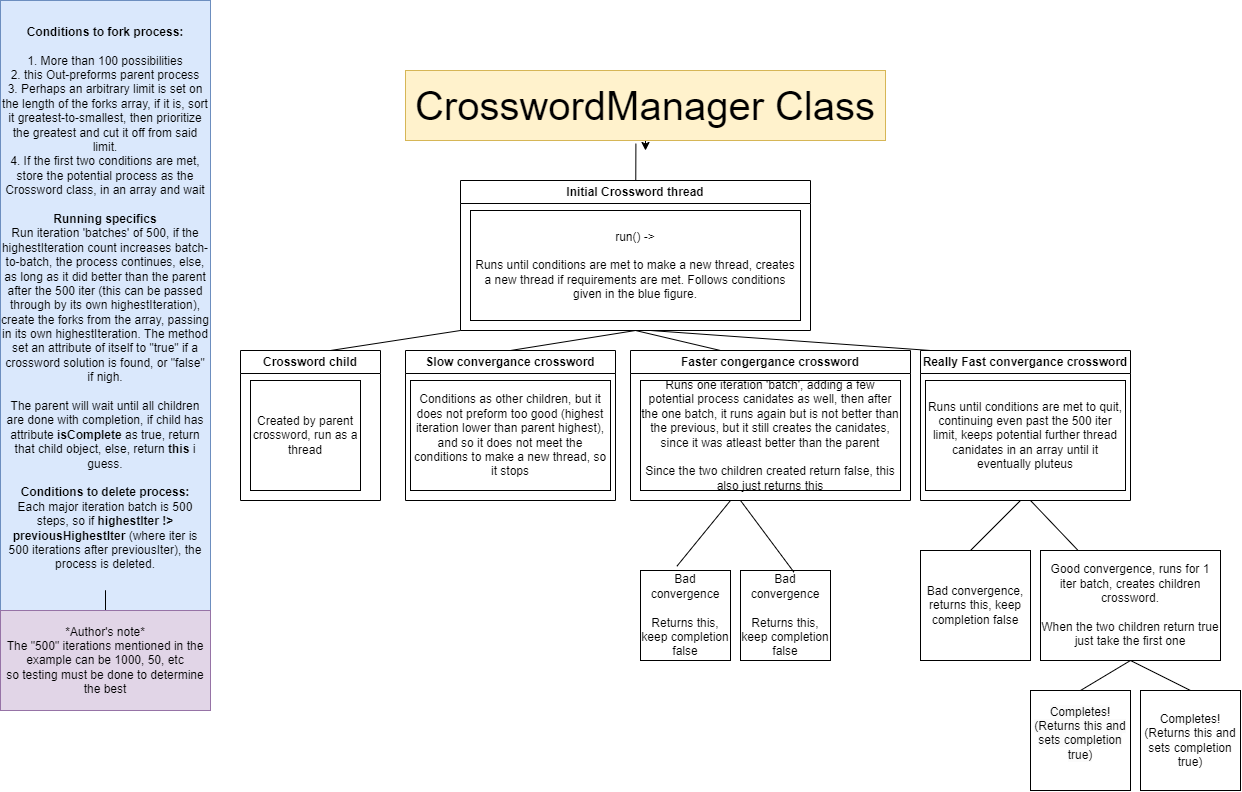

The diagram above was exported from draw.io. Its source (the exported page's mxGraphModel, read from the mxfile embedded in the PNG):
<mxGraphModel dx="872" dy="534" grid="1" gridSize="10" guides="1" tooltips="1" connect="1" arrows="1" fold="1" page="1" pageScale="1" pageWidth="850" pageHeight="1100" math="0" shadow="0">
  <root>
    <mxCell id="0" />
    <mxCell id="1" parent="0" />
    <mxCell id="lwlY_nCoA_u2NCYdowIk-23" style="edgeStyle=orthogonalEdgeStyle;rounded=0;orthogonalLoop=1;jettySize=auto;html=1;" edge="1" parent="1" source="lwlY_nCoA_u2NCYdowIk-2">
      <mxGeometry relative="1" as="geometry">
        <mxPoint x="655" y="160" as="targetPoint" />
        <Array as="points">
          <mxPoint x="640" y="150" />
          <mxPoint x="640" y="150" />
        </Array>
      </mxGeometry>
    </mxCell>
    <mxCell id="lwlY_nCoA_u2NCYdowIk-2" value="CrosswordManager Class" style="rounded=0;whiteSpace=wrap;html=1;fillColor=#fff2cc;strokeColor=#d6b656;fontSize=40;" vertex="1" parent="1">
      <mxGeometry x="415" y="80" width="480" height="70" as="geometry" />
    </mxCell>
    <mxCell id="lwlY_nCoA_u2NCYdowIk-4" value="" style="endArrow=none;html=1;rounded=0;exitX=0.48;exitY=1.044;exitDx=0;exitDy=0;exitPerimeter=0;" edge="1" parent="1" source="lwlY_nCoA_u2NCYdowIk-2" target="lwlY_nCoA_u2NCYdowIk-5">
      <mxGeometry width="50" height="50" relative="1" as="geometry">
        <mxPoint x="530" y="140" as="sourcePoint" />
        <mxPoint x="330" y="150" as="targetPoint" />
      </mxGeometry>
    </mxCell>
    <mxCell id="lwlY_nCoA_u2NCYdowIk-5" value="Initial Crossword thread" style="swimlane;whiteSpace=wrap;html=1;" vertex="1" parent="1">
      <mxGeometry x="470" y="190" width="350" height="150" as="geometry" />
    </mxCell>
    <mxCell id="lwlY_nCoA_u2NCYdowIk-7" value="run() -&amp;gt;&lt;div&gt;&lt;br&gt;&lt;/div&gt;&lt;div&gt;Runs until conditions are met to make a new thread, creates a new thread if requirements are met. Follows conditions given in the blue figure.&lt;/div&gt;" style="whiteSpace=wrap;html=1;" vertex="1" parent="lwlY_nCoA_u2NCYdowIk-5">
      <mxGeometry x="10" y="30" width="330" height="110" as="geometry" />
    </mxCell>
    <mxCell id="lwlY_nCoA_u2NCYdowIk-8" value="Crossword child" style="swimlane;whiteSpace=wrap;html=1;" vertex="1" parent="1">
      <mxGeometry x="250" y="360" width="140" height="150" as="geometry" />
    </mxCell>
    <mxCell id="lwlY_nCoA_u2NCYdowIk-9" value="Created by parent crossword, run as a thread" style="whiteSpace=wrap;html=1;aspect=fixed;" vertex="1" parent="lwlY_nCoA_u2NCYdowIk-8">
      <mxGeometry x="10" y="30" width="110" height="110" as="geometry" />
    </mxCell>
    <mxCell id="lwlY_nCoA_u2NCYdowIk-10" value="Slow convergance crossword" style="swimlane;whiteSpace=wrap;html=1;" vertex="1" parent="1">
      <mxGeometry x="415" y="360" width="210" height="150" as="geometry" />
    </mxCell>
    <mxCell id="lwlY_nCoA_u2NCYdowIk-11" value="Conditions as other children, but it does not preform too good (highest iteration lower than parent highest), and so it does not meet the conditions to make a new thread, so it stops" style="whiteSpace=wrap;html=1;" vertex="1" parent="lwlY_nCoA_u2NCYdowIk-10">
      <mxGeometry x="5" y="30" width="200" height="110" as="geometry" />
    </mxCell>
    <mxCell id="lwlY_nCoA_u2NCYdowIk-12" value="Really Fast convergance crossword" style="swimlane;whiteSpace=wrap;html=1;" vertex="1" parent="1">
      <mxGeometry x="930" y="360" width="210" height="150" as="geometry" />
    </mxCell>
    <mxCell id="lwlY_nCoA_u2NCYdowIk-13" value="Runs until conditions are met to quit, continuing even past the 500 iter limit, keeps potential further thread canidates in an array until it eventually pluteus" style="whiteSpace=wrap;html=1;" vertex="1" parent="lwlY_nCoA_u2NCYdowIk-12">
      <mxGeometry x="5" y="30" width="200" height="110" as="geometry" />
    </mxCell>
    <mxCell id="lwlY_nCoA_u2NCYdowIk-14" value="" style="endArrow=none;html=1;rounded=0;exitX=0.5;exitY=0;exitDx=0;exitDy=0;entryX=0;entryY=1;entryDx=0;entryDy=0;" edge="1" parent="1" target="lwlY_nCoA_u2NCYdowIk-5">
      <mxGeometry width="50" height="50" relative="1" as="geometry">
        <mxPoint x="340" y="360" as="sourcePoint" />
        <mxPoint x="410" y="340" as="targetPoint" />
      </mxGeometry>
    </mxCell>
    <mxCell id="lwlY_nCoA_u2NCYdowIk-15" value="" style="endArrow=none;html=1;rounded=0;exitX=0.5;exitY=0;exitDx=0;exitDy=0;entryX=0.5;entryY=1;entryDx=0;entryDy=0;" edge="1" parent="1" source="lwlY_nCoA_u2NCYdowIk-10" target="lwlY_nCoA_u2NCYdowIk-5">
      <mxGeometry width="50" height="50" relative="1" as="geometry">
        <mxPoint x="480" y="390" as="sourcePoint" />
        <mxPoint x="530" y="340" as="targetPoint" />
      </mxGeometry>
    </mxCell>
    <mxCell id="lwlY_nCoA_u2NCYdowIk-16" value="" style="endArrow=none;html=1;rounded=0;exitX=0.5;exitY=0;exitDx=0;exitDy=0;" edge="1" parent="1" source="lwlY_nCoA_u2NCYdowIk-12">
      <mxGeometry width="50" height="50" relative="1" as="geometry">
        <mxPoint x="610" y="390" as="sourcePoint" />
        <mxPoint x="660" y="340" as="targetPoint" />
        <Array as="points">
          <mxPoint x="940" y="360" />
        </Array>
      </mxGeometry>
    </mxCell>
    <mxCell id="lwlY_nCoA_u2NCYdowIk-17" value="&lt;b&gt;Conditions to fork process:&lt;/b&gt;&lt;div&gt;&lt;br&gt;&lt;/div&gt;&lt;div&gt;1. More than 100 possibilities&lt;/div&gt;&lt;div&gt;2. this Out-preforms parent process&lt;/div&gt;&lt;div&gt;3. Perhaps an arbitrary limit is set on the length of the forks array, if it is, sort it greatest-to-smallest, then prioritize the greatest and cut it off from said limit.&lt;/div&gt;&lt;div&gt;4. If the first two conditions are met, store the potential process as the Crossword class, in an array and wait&lt;/div&gt;&lt;div&gt;&lt;br&gt;&lt;/div&gt;&lt;div&gt;&lt;b&gt;Running specifics&lt;/b&gt;&lt;/div&gt;&lt;div&gt;Run iteration 'batches' of 500, if the highestIteration count increases batch-to-batch, the process continues, else, as long as it did better than the parent after the 500 iter (this can be passed through by its own highestIteration), create the forks from the array, passing in its own highestIteration. The method set an attribute of itself to &quot;true&quot; if a crossword solution is found, or &quot;false&quot; if nigh.&lt;/div&gt;&lt;div&gt;&lt;br&gt;&lt;/div&gt;&lt;div&gt;The parent will wait until all children are done with completion, if child has attribute &lt;b&gt;isComplete &lt;/b&gt;as true, return that child object, else, return &lt;b&gt;this &lt;/b&gt;i guess.&lt;/div&gt;&lt;div&gt;&lt;b&gt;&lt;br&gt;&lt;/b&gt;&lt;/div&gt;&lt;div&gt;&lt;b&gt;Conditions to delete process:&lt;/b&gt;&lt;/div&gt;&lt;div&gt;Each major iteration batch is 500 steps, so if&lt;b&gt; highestIter !&amp;gt; previousHighestIter&lt;/b&gt;&amp;nbsp;(where iter is 500 iterations after previousIter), the process is deleted.&lt;/div&gt;&lt;div&gt;&lt;br&gt;&lt;/div&gt;" style="rounded=0;whiteSpace=wrap;html=1;fillColor=#dae8fc;strokeColor=#6c8ebf;" vertex="1" parent="1">
      <mxGeometry x="10" y="10" width="210" height="610" as="geometry" />
    </mxCell>
    <mxCell id="lwlY_nCoA_u2NCYdowIk-31" value="" style="edgeStyle=orthogonalEdgeStyle;rounded=0;orthogonalLoop=1;jettySize=auto;html=1;" edge="1" parent="1" source="lwlY_nCoA_u2NCYdowIk-19" target="lwlY_nCoA_u2NCYdowIk-17">
      <mxGeometry relative="1" as="geometry" />
    </mxCell>
    <mxCell id="lwlY_nCoA_u2NCYdowIk-19" value="*Author's note*&lt;div&gt;The &quot;500&quot; iterations mentioned in the example can be 1000, 50, etc&lt;/div&gt;&lt;div&gt;so testing must be done to determine the best&lt;/div&gt;" style="whiteSpace=wrap;html=1;fillColor=#e1d5e7;strokeColor=#9673a6;" vertex="1" parent="1">
      <mxGeometry x="10" y="620" width="210" height="100" as="geometry" />
    </mxCell>
    <mxCell id="lwlY_nCoA_u2NCYdowIk-21" value="Faster congergance crossword" style="swimlane;whiteSpace=wrap;html=1;" vertex="1" parent="1">
      <mxGeometry x="640" y="360" width="280" height="150" as="geometry" />
    </mxCell>
    <mxCell id="lwlY_nCoA_u2NCYdowIk-22" value="Runs one iteration 'batch', adding a few potential process canidates as well, then after the one batch, it runs again but is not better than the previous, but it still creates the canidates, since it was atleast better than the parent&lt;div&gt;&lt;br&gt;&lt;/div&gt;&lt;div&gt;Since the two children created return false, this also just returns this&lt;/div&gt;" style="rounded=0;whiteSpace=wrap;html=1;" vertex="1" parent="lwlY_nCoA_u2NCYdowIk-21">
      <mxGeometry x="10" y="30" width="260" height="110" as="geometry" />
    </mxCell>
    <mxCell id="lwlY_nCoA_u2NCYdowIk-25" value="" style="endArrow=none;html=1;rounded=0;exitX=0.5;exitY=1;exitDx=0;exitDy=0;" edge="1" parent="lwlY_nCoA_u2NCYdowIk-21" source="lwlY_nCoA_u2NCYdowIk-5">
      <mxGeometry width="50" height="50" relative="1" as="geometry">
        <mxPoint x="40" y="50" as="sourcePoint" />
        <mxPoint x="90" as="targetPoint" />
      </mxGeometry>
    </mxCell>
    <mxCell id="lwlY_nCoA_u2NCYdowIk-26" value="" style="endArrow=none;html=1;rounded=0;exitX=0.404;exitY=-0.047;exitDx=0;exitDy=0;exitPerimeter=0;" edge="1" parent="1" source="lwlY_nCoA_u2NCYdowIk-29">
      <mxGeometry width="50" height="50" relative="1" as="geometry">
        <mxPoint x="690" y="560" as="sourcePoint" />
        <mxPoint x="740" y="510" as="targetPoint" />
      </mxGeometry>
    </mxCell>
    <mxCell id="lwlY_nCoA_u2NCYdowIk-28" value="Bad convergence&lt;div&gt;&lt;br&gt;&lt;/div&gt;&lt;div&gt;Returns this, keep completion false&lt;/div&gt;" style="whiteSpace=wrap;html=1;aspect=fixed;" vertex="1" parent="1">
      <mxGeometry x="750" y="580" width="90" height="90" as="geometry" />
    </mxCell>
    <mxCell id="lwlY_nCoA_u2NCYdowIk-29" value="Bad convergence&lt;div&gt;&lt;br&gt;&lt;/div&gt;&lt;div&gt;Returns this, keep completion false&lt;/div&gt;" style="whiteSpace=wrap;html=1;aspect=fixed;" vertex="1" parent="1">
      <mxGeometry x="650" y="580" width="90" height="90" as="geometry" />
    </mxCell>
    <mxCell id="lwlY_nCoA_u2NCYdowIk-30" value="" style="endArrow=none;html=1;rounded=0;exitX=0.594;exitY=0.019;exitDx=0;exitDy=0;exitPerimeter=0;" edge="1" parent="1" source="lwlY_nCoA_u2NCYdowIk-28">
      <mxGeometry width="50" height="50" relative="1" as="geometry">
        <mxPoint x="730" y="560" as="sourcePoint" />
        <mxPoint x="750" y="510" as="targetPoint" />
      </mxGeometry>
    </mxCell>
    <mxCell id="lwlY_nCoA_u2NCYdowIk-34" value="" style="endArrow=none;html=1;rounded=0;" edge="1" parent="1" target="lwlY_nCoA_u2NCYdowIk-35">
      <mxGeometry width="50" height="50" relative="1" as="geometry">
        <mxPoint x="1040" y="510" as="sourcePoint" />
        <mxPoint x="1040" y="510" as="targetPoint" />
      </mxGeometry>
    </mxCell>
    <mxCell id="lwlY_nCoA_u2NCYdowIk-35" value="Good convergence, runs for 1 iter batch, creates children crossword.&lt;div&gt;&lt;br&gt;&lt;div&gt;When the two children return true&lt;/div&gt;&lt;div&gt;just take the first one&lt;/div&gt;&lt;/div&gt;" style="whiteSpace=wrap;html=1;" vertex="1" parent="1">
      <mxGeometry x="1050" y="560" width="180" height="110" as="geometry" />
    </mxCell>
    <mxCell id="lwlY_nCoA_u2NCYdowIk-36" value="Bad convergence, returns this, keep completion false" style="whiteSpace=wrap;html=1;aspect=fixed;" vertex="1" parent="1">
      <mxGeometry x="930" y="560" width="110" height="110" as="geometry" />
    </mxCell>
    <mxCell id="lwlY_nCoA_u2NCYdowIk-37" value="" style="endArrow=none;html=1;rounded=0;" edge="1" parent="1">
      <mxGeometry width="50" height="50" relative="1" as="geometry">
        <mxPoint x="980" y="560" as="sourcePoint" />
        <mxPoint x="1030" y="510" as="targetPoint" />
      </mxGeometry>
    </mxCell>
    <mxCell id="lwlY_nCoA_u2NCYdowIk-38" value="&#10;&lt;span style=&quot;color: rgb(0, 0, 0); font-family: Helvetica; font-size: 12px; font-style: normal; font-variant-ligatures: normal; font-variant-caps: normal; font-weight: 400; letter-spacing: normal; orphans: 2; text-align: center; text-indent: 0px; text-transform: none; widows: 2; word-spacing: 0px; -webkit-text-stroke-width: 0px; white-space: normal; background-color: rgb(251, 251, 251); text-decoration-thickness: initial; text-decoration-style: initial; text-decoration-color: initial; display: inline !important; float: none;&quot;&gt;Completes! (Returns this and sets completion true)&lt;/span&gt;&#10;&#10;" style="rounded=0;whiteSpace=wrap;html=1;" vertex="1" parent="1">
      <mxGeometry x="1040" y="700" width="100" height="100" as="geometry" />
    </mxCell>
    <mxCell id="lwlY_nCoA_u2NCYdowIk-39" value="Completes! (Returns this and sets completion true)" style="whiteSpace=wrap;html=1;aspect=fixed;" vertex="1" parent="1">
      <mxGeometry x="1150" y="700" width="100" height="100" as="geometry" />
    </mxCell>
    <mxCell id="lwlY_nCoA_u2NCYdowIk-40" value="" style="endArrow=none;html=1;rounded=0;exitX=0.5;exitY=0;exitDx=0;exitDy=0;entryX=0.5;entryY=1;entryDx=0;entryDy=0;" edge="1" parent="1" source="lwlY_nCoA_u2NCYdowIk-38" target="lwlY_nCoA_u2NCYdowIk-35">
      <mxGeometry width="50" height="50" relative="1" as="geometry">
        <mxPoint x="1050" y="720" as="sourcePoint" />
        <mxPoint x="1100" y="670" as="targetPoint" />
      </mxGeometry>
    </mxCell>
    <mxCell id="lwlY_nCoA_u2NCYdowIk-41" value="" style="endArrow=none;html=1;rounded=0;exitX=0.5;exitY=0;exitDx=0;exitDy=0;entryX=0.5;entryY=1;entryDx=0;entryDy=0;" edge="1" parent="1" source="lwlY_nCoA_u2NCYdowIk-39" target="lwlY_nCoA_u2NCYdowIk-35">
      <mxGeometry width="50" height="50" relative="1" as="geometry">
        <mxPoint x="1060" y="720" as="sourcePoint" />
        <mxPoint x="1110" y="670" as="targetPoint" />
      </mxGeometry>
    </mxCell>
  </root>
</mxGraphModel>